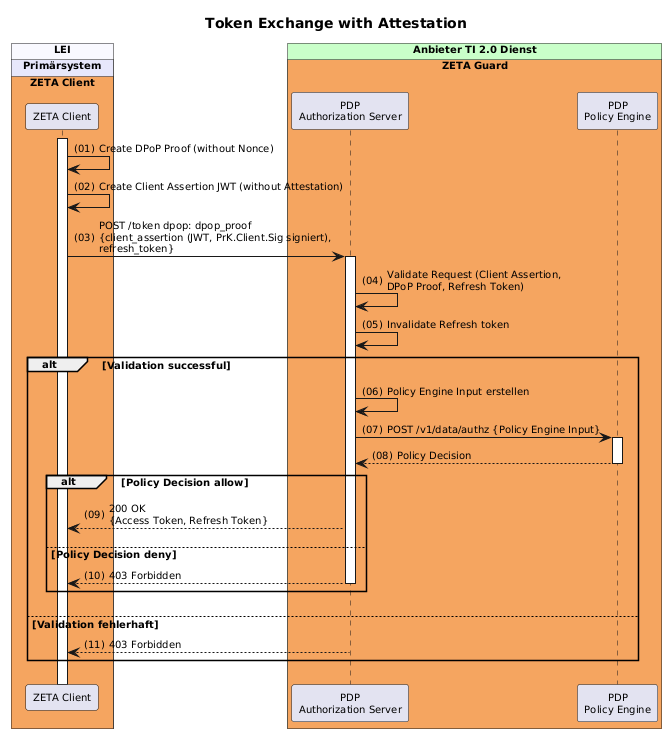

The diagram above was rendered by PlantUML. Its source (embedded in the PNG):
@startuml "token-exchange-with-attestation"
autonumber "(00)"
skinparam defaultFontSize 10
skinparam defaultFontName Helvetica
skinparam DefaultMonospacedFontName Courier
skinparam lengthAdjust none
skinparam sequenceReferenceBackgroundColor White
skinparam SequenceReferenceFontSize 12
skinparam sequenceMessageAlign left

title Token Exchange with Attestation

!pragma teoz true

box "LEI" #GhostWhite
  box "Primärsystem" #Lavender
    box "ZETA Client" #SandyBrown
        participant Client as "ZETA Client"
    end box    
  end box
end box

box "Anbieter TI 2.0 Dienst" #TECHNOLOGY
  box "ZETA Guard" #SandyBrown
    participant AuthS as "PDP\nAuthorization Server" 
    participant OPA as "PDP\nPolicy Engine"
  end box
end box

Client++

Client -> Client : Create DPoP Proof (without Nonce)
Client -> Client : Create Client Assertion JWT (without Attestation)
Client -> AuthS++: POST /token dpop: dpop_proof\n{client_assertion (JWT, PrK.Client.Sig signiert),\nrefresh_token}
AuthS -> AuthS : Validate Request (Client Assertion,\nDPoP Proof, Refresh Token)
AuthS -> AuthS: Invalidate Refresh token
alt Validation successful
  AuthS -> AuthS: Policy Engine Input erstellen
  AuthS -> OPA++: POST /v1/data/authz {Policy Engine Input}
  OPA --> AuthS--: Policy Decision
  alt Policy Decision allow
    AuthS --> Client: 200 OK\n{Access Token, Refresh Token}
  else Policy Decision deny
    AuthS --> Client--: 403 Forbidden
  end alt
else Validation fehlerhaft
  AuthS --> Client: 403 Forbidden
end alt

@enduml